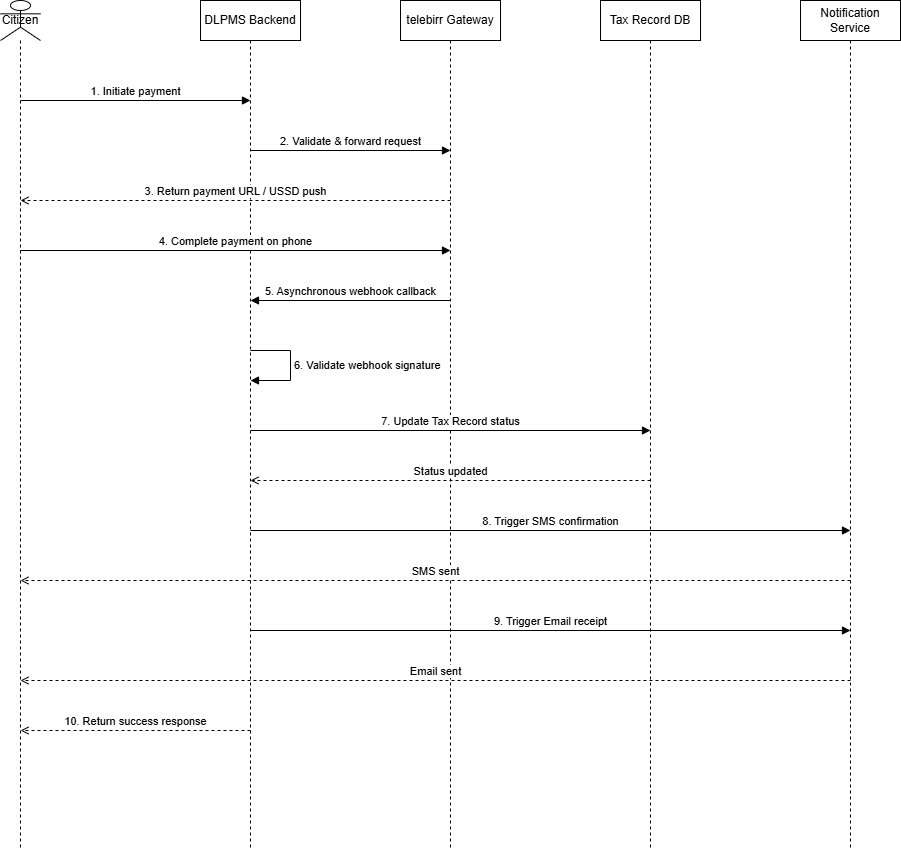

The diagram above was exported from draw.io. Its source (the exported page's mxGraphModel, read from the mxfile embedded in the PNG):
<mxGraphModel dx="776" dy="571" grid="1" gridSize="10" guides="1" tooltips="1" connect="1" arrows="1" fold="1" page="1" pageScale="1" pageWidth="1200" pageHeight="1000" math="0" shadow="0">
  <root>
    <mxCell id="0" />
    <mxCell id="1" parent="0" />
    <mxCell id="2" value="Citizen" style="shape=umlLifeline;perimeter=lifelinePerimeter;whiteSpace=wrap;html=1;container=1;collapsible=0;recursiveResize=0;outlineConnect=0;participant=umlActor;" parent="1" vertex="1">
      <mxGeometry x="100" y="50" width="40" height="850" as="geometry" />
    </mxCell>
    <mxCell id="3" value="DLPMS Backend" style="shape=umlLifeline;perimeter=lifelinePerimeter;whiteSpace=wrap;html=1;container=1;collapsible=0;recursiveResize=0;outlineConnect=0;" parent="1" vertex="1">
      <mxGeometry x="300" y="50" width="100" height="850" as="geometry" />
    </mxCell>
    <mxCell id="4" value="telebirr Gateway" style="shape=umlLifeline;perimeter=lifelinePerimeter;whiteSpace=wrap;html=1;container=1;collapsible=0;recursiveResize=0;outlineConnect=0;" parent="1" vertex="1">
      <mxGeometry x="500" y="50" width="100" height="850" as="geometry" />
    </mxCell>
    <mxCell id="5" value="Tax Record DB" style="shape=umlLifeline;perimeter=lifelinePerimeter;whiteSpace=wrap;html=1;container=1;collapsible=0;recursiveResize=0;outlineConnect=0;" parent="1" vertex="1">
      <mxGeometry x="700" y="50" width="100" height="850" as="geometry" />
    </mxCell>
    <mxCell id="6" value="Notification Service" style="shape=umlLifeline;perimeter=lifelinePerimeter;whiteSpace=wrap;html=1;container=1;collapsible=0;recursiveResize=0;outlineConnect=0;" parent="1" vertex="1">
      <mxGeometry x="900" y="50" width="100" height="850" as="geometry" />
    </mxCell>
    <mxCell id="7" value="1. Initiate payment" style="html=1;verticalAlign=bottom;rounded=0;endArrow=block;" parent="1" edge="1">
      <mxGeometry relative="1" as="geometry">
        <mxPoint x="120" y="150" as="sourcePoint" />
        <mxPoint x="350" y="150" as="targetPoint" />
      </mxGeometry>
    </mxCell>
    <mxCell id="8" value="2. Validate &amp; forward request" style="html=1;verticalAlign=bottom;rounded=0;endArrow=block;" parent="1" edge="1">
      <mxGeometry relative="1" as="geometry">
        <mxPoint x="350" y="200" as="sourcePoint" />
        <mxPoint x="550" y="200" as="targetPoint" />
      </mxGeometry>
    </mxCell>
    <mxCell id="9" value="3. Return payment URL / USSD push" style="html=1;verticalAlign=bottom;rounded=0;endArrow=open;dashed=1;" parent="1" edge="1">
      <mxGeometry relative="1" as="geometry">
        <mxPoint x="550" y="250" as="sourcePoint" />
        <mxPoint x="120" y="250" as="targetPoint" />
      </mxGeometry>
    </mxCell>
    <mxCell id="10" value="4. Complete payment on phone" style="html=1;verticalAlign=bottom;rounded=0;endArrow=block;" parent="1" edge="1">
      <mxGeometry relative="1" as="geometry">
        <mxPoint x="120" y="300" as="sourcePoint" />
        <mxPoint x="550" y="300" as="targetPoint" />
      </mxGeometry>
    </mxCell>
    <mxCell id="11" value="5. Asynchronous webhook callback" style="html=1;verticalAlign=bottom;rounded=0;endArrow=block;" parent="1" edge="1">
      <mxGeometry relative="1" as="geometry">
        <mxPoint x="550" y="350" as="sourcePoint" />
        <mxPoint x="350" y="350" as="targetPoint" />
      </mxGeometry>
    </mxCell>
    <mxCell id="12" value="6. Validate webhook signature" style="edgeStyle=orthogonalEdgeStyle;html=1;align=left;spacingLeft=2;endArrow=block;rounded=0;" parent="1" edge="1">
      <mxGeometry relative="1" as="geometry">
        <mxPoint x="350" y="400" as="sourcePoint" />
        <mxPoint x="350" y="430" as="targetPoint" />
        <Array as="points">
          <mxPoint x="390" y="400" />
          <mxPoint x="390" y="430" />
        </Array>
      </mxGeometry>
    </mxCell>
    <mxCell id="13" value="7. Update Tax Record status" style="html=1;verticalAlign=bottom;rounded=0;endArrow=block;" parent="1" edge="1">
      <mxGeometry relative="1" as="geometry">
        <mxPoint x="350" y="480" as="sourcePoint" />
        <mxPoint x="750" y="480" as="targetPoint" />
      </mxGeometry>
    </mxCell>
    <mxCell id="14" value="Status updated" style="html=1;verticalAlign=bottom;rounded=0;endArrow=open;dashed=1;" parent="1" edge="1">
      <mxGeometry relative="1" as="geometry">
        <mxPoint x="750" y="530" as="sourcePoint" />
        <mxPoint x="350" y="530" as="targetPoint" />
      </mxGeometry>
    </mxCell>
    <mxCell id="15" value="8. Trigger SMS confirmation" style="html=1;verticalAlign=bottom;rounded=0;endArrow=block;" parent="1" edge="1">
      <mxGeometry relative="1" as="geometry">
        <mxPoint x="350" y="580" as="sourcePoint" />
        <mxPoint x="950" y="580" as="targetPoint" />
      </mxGeometry>
    </mxCell>
    <mxCell id="16" value="SMS sent" style="html=1;verticalAlign=bottom;rounded=0;endArrow=open;dashed=1;" parent="1" edge="1">
      <mxGeometry relative="1" as="geometry">
        <mxPoint x="950" y="630" as="sourcePoint" />
        <mxPoint x="120" y="630" as="targetPoint" />
      </mxGeometry>
    </mxCell>
    <mxCell id="17" value="9. Trigger Email receipt" style="html=1;verticalAlign=bottom;rounded=0;endArrow=block;" parent="1" edge="1">
      <mxGeometry relative="1" as="geometry">
        <mxPoint x="350" y="680" as="sourcePoint" />
        <mxPoint x="950" y="680" as="targetPoint" />
      </mxGeometry>
    </mxCell>
    <mxCell id="18" value="Email sent" style="html=1;verticalAlign=bottom;rounded=0;endArrow=open;dashed=1;" parent="1" edge="1">
      <mxGeometry relative="1" as="geometry">
        <mxPoint x="950" y="730" as="sourcePoint" />
        <mxPoint x="120" y="730" as="targetPoint" />
      </mxGeometry>
    </mxCell>
    <mxCell id="19" value="10. Return success response" style="html=1;verticalAlign=bottom;rounded=0;endArrow=open;dashed=1;" parent="1" edge="1">
      <mxGeometry relative="1" as="geometry">
        <mxPoint x="350" y="780" as="sourcePoint" />
        <mxPoint x="120" y="780" as="targetPoint" />
      </mxGeometry>
    </mxCell>
  </root>
</mxGraphModel>